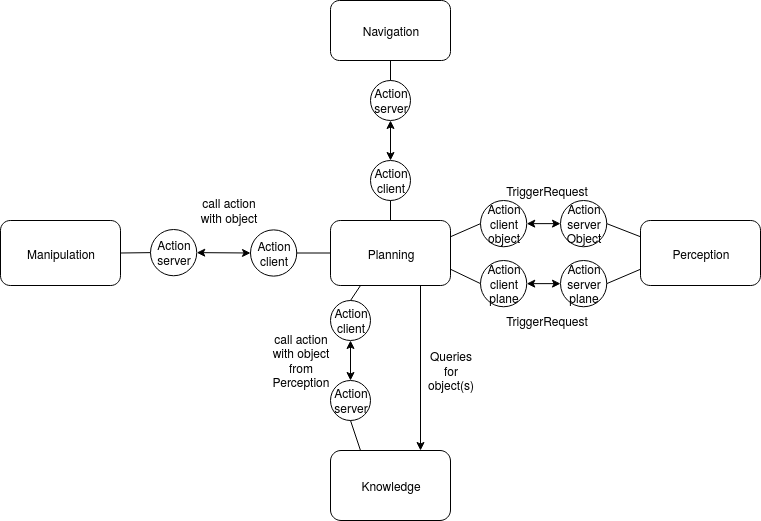

The diagram above was exported from draw.io. Its source (the exported page's mxGraphModel, read from the mxfile embedded in the PNG):
<mxGraphModel dx="803" dy="495" grid="1" gridSize="10" guides="1" tooltips="1" connect="1" arrows="1" fold="1" page="1" pageScale="1" pageWidth="827" pageHeight="1169" math="0" shadow="0">
  <root>
    <mxCell id="0" />
    <mxCell id="1" parent="0" />
    <mxCell id="mez3bWT_Jf6ymg6FvYkj-103" style="edgeStyle=orthogonalEdgeStyle;rounded=0;orthogonalLoop=1;jettySize=auto;html=1;exitX=0.75;exitY=1;exitDx=0;exitDy=0;entryX=0.75;entryY=0;entryDx=0;entryDy=0;" edge="1" parent="1" source="mez3bWT_Jf6ymg6FvYkj-1" target="mez3bWT_Jf6ymg6FvYkj-3">
      <mxGeometry relative="1" as="geometry" />
    </mxCell>
    <mxCell id="mez3bWT_Jf6ymg6FvYkj-1" value="Planning" style="rounded=1;whiteSpace=wrap;html=1;" vertex="1" parent="1">
      <mxGeometry x="380" y="230" width="120" height="65" as="geometry" />
    </mxCell>
    <mxCell id="mez3bWT_Jf6ymg6FvYkj-2" value="Perception" style="rounded=1;whiteSpace=wrap;html=1;" vertex="1" parent="1">
      <mxGeometry x="690" y="230" width="120" height="65" as="geometry" />
    </mxCell>
    <mxCell id="mez3bWT_Jf6ymg6FvYkj-3" value="Knowledge" style="rounded=1;whiteSpace=wrap;html=1;" vertex="1" parent="1">
      <mxGeometry x="380" y="460" width="120" height="70" as="geometry" />
    </mxCell>
    <mxCell id="mez3bWT_Jf6ymg6FvYkj-4" value="Manipulation" style="rounded=1;whiteSpace=wrap;html=1;" vertex="1" parent="1">
      <mxGeometry x="50" y="230" width="120" height="65" as="geometry" />
    </mxCell>
    <mxCell id="mez3bWT_Jf6ymg6FvYkj-6" value="Navigation" style="rounded=1;whiteSpace=wrap;html=1;" vertex="1" parent="1">
      <mxGeometry x="380" y="10" width="120" height="60" as="geometry" />
    </mxCell>
    <mxCell id="mez3bWT_Jf6ymg6FvYkj-60" value="Action&lt;br&gt;server" style="ellipse;whiteSpace=wrap;html=1;aspect=fixed;" vertex="1" parent="1">
      <mxGeometry x="200" y="239" width="46.25" height="46.25" as="geometry" />
    </mxCell>
    <mxCell id="mez3bWT_Jf6ymg6FvYkj-61" value="Action&lt;br&gt;client" style="ellipse;whiteSpace=wrap;html=1;aspect=fixed;" vertex="1" parent="1">
      <mxGeometry x="300" y="239.38" width="46.25" height="46.25" as="geometry" />
    </mxCell>
    <mxCell id="mez3bWT_Jf6ymg6FvYkj-66" value="" style="endArrow=classic;startArrow=classic;html=1;exitX=1;exitY=0.5;exitDx=0;exitDy=0;entryX=0;entryY=0.5;entryDx=0;entryDy=0;" edge="1" parent="1" source="mez3bWT_Jf6ymg6FvYkj-60" target="mez3bWT_Jf6ymg6FvYkj-61">
      <mxGeometry width="50" height="50" relative="1" as="geometry">
        <mxPoint x="170" y="340" as="sourcePoint" />
        <mxPoint x="220" y="290" as="targetPoint" />
        <Array as="points" />
      </mxGeometry>
    </mxCell>
    <mxCell id="mez3bWT_Jf6ymg6FvYkj-67" value="" style="endArrow=none;html=1;entryX=0;entryY=0.5;entryDx=0;entryDy=0;exitX=1;exitY=0.5;exitDx=0;exitDy=0;" edge="1" parent="1" source="mez3bWT_Jf6ymg6FvYkj-4" target="mez3bWT_Jf6ymg6FvYkj-60">
      <mxGeometry width="50" height="50" relative="1" as="geometry">
        <mxPoint x="180" y="330" as="sourcePoint" />
        <mxPoint x="230" y="280" as="targetPoint" />
      </mxGeometry>
    </mxCell>
    <mxCell id="mez3bWT_Jf6ymg6FvYkj-68" value="" style="endArrow=none;html=1;exitX=1;exitY=0.5;exitDx=0;exitDy=0;entryX=0;entryY=0.5;entryDx=0;entryDy=0;" edge="1" parent="1" source="mez3bWT_Jf6ymg6FvYkj-61" target="mez3bWT_Jf6ymg6FvYkj-1">
      <mxGeometry width="50" height="50" relative="1" as="geometry">
        <mxPoint x="330" y="350" as="sourcePoint" />
        <mxPoint x="380" y="300" as="targetPoint" />
        <Array as="points" />
      </mxGeometry>
    </mxCell>
    <mxCell id="mez3bWT_Jf6ymg6FvYkj-71" value="Action&lt;br&gt;server" style="ellipse;whiteSpace=wrap;html=1;aspect=fixed;direction=south;" vertex="1" parent="1">
      <mxGeometry x="380" y="390" width="40" height="40" as="geometry" />
    </mxCell>
    <mxCell id="mez3bWT_Jf6ymg6FvYkj-72" value="" style="endArrow=classic;startArrow=classic;html=1;entryX=0.5;entryY=1;entryDx=0;entryDy=0;" edge="1" source="mez3bWT_Jf6ymg6FvYkj-71" parent="1" target="mez3bWT_Jf6ymg6FvYkj-73">
      <mxGeometry width="50" height="50" relative="1" as="geometry">
        <mxPoint x="355" y="480.62" as="sourcePoint" />
        <mxPoint x="485.0000000000002" y="403.125" as="targetPoint" />
        <Array as="points" />
      </mxGeometry>
    </mxCell>
    <mxCell id="mez3bWT_Jf6ymg6FvYkj-73" value="Action&lt;br&gt;client" style="ellipse;whiteSpace=wrap;html=1;aspect=fixed;" vertex="1" parent="1">
      <mxGeometry x="380" y="310" width="40" height="40" as="geometry" />
    </mxCell>
    <mxCell id="mez3bWT_Jf6ymg6FvYkj-74" value="" style="endArrow=none;html=1;exitX=0.25;exitY=1;exitDx=0;exitDy=0;entryX=0.5;entryY=0;entryDx=0;entryDy=0;" edge="1" parent="1" source="mez3bWT_Jf6ymg6FvYkj-1" target="mez3bWT_Jf6ymg6FvYkj-73">
      <mxGeometry width="50" height="50" relative="1" as="geometry">
        <mxPoint x="356.2499999999998" y="272.505" as="sourcePoint" />
        <mxPoint x="390" y="272.5" as="targetPoint" />
        <Array as="points" />
      </mxGeometry>
    </mxCell>
    <mxCell id="mez3bWT_Jf6ymg6FvYkj-76" value="" style="endArrow=none;html=1;entryX=1;entryY=0.5;entryDx=0;entryDy=0;exitX=0.25;exitY=0;exitDx=0;exitDy=0;" edge="1" parent="1" source="mez3bWT_Jf6ymg6FvYkj-3" target="mez3bWT_Jf6ymg6FvYkj-71">
      <mxGeometry width="50" height="50" relative="1" as="geometry">
        <mxPoint x="300" y="460" as="sourcePoint" />
        <mxPoint x="350" y="410" as="targetPoint" />
      </mxGeometry>
    </mxCell>
    <mxCell id="mez3bWT_Jf6ymg6FvYkj-78" value="Action&lt;br&gt;&lt;div&gt;client&lt;br&gt;object&lt;br&gt;&lt;/div&gt;" style="ellipse;whiteSpace=wrap;html=1;aspect=fixed;" vertex="1" parent="1">
      <mxGeometry x="530" y="210" width="46.25" height="46.25" as="geometry" />
    </mxCell>
    <mxCell id="mez3bWT_Jf6ymg6FvYkj-79" value="Action&lt;br&gt;server&lt;br&gt;Object" style="ellipse;whiteSpace=wrap;html=1;aspect=fixed;" vertex="1" parent="1">
      <mxGeometry x="610" y="210" width="46.25" height="46.25" as="geometry" />
    </mxCell>
    <mxCell id="mez3bWT_Jf6ymg6FvYkj-80" value="" style="endArrow=none;html=1;exitX=1;exitY=0.25;exitDx=0;exitDy=0;entryX=0;entryY=0.5;entryDx=0;entryDy=0;" edge="1" parent="1" source="mez3bWT_Jf6ymg6FvYkj-1" target="mez3bWT_Jf6ymg6FvYkj-78">
      <mxGeometry width="50" height="50" relative="1" as="geometry">
        <mxPoint x="550" y="380" as="sourcePoint" />
        <mxPoint x="600" y="330" as="targetPoint" />
      </mxGeometry>
    </mxCell>
    <mxCell id="mez3bWT_Jf6ymg6FvYkj-81" value="" style="endArrow=none;html=1;entryX=0;entryY=0.25;entryDx=0;entryDy=0;exitX=1;exitY=0.5;exitDx=0;exitDy=0;" edge="1" parent="1" source="mez3bWT_Jf6ymg6FvYkj-79" target="mez3bWT_Jf6ymg6FvYkj-2">
      <mxGeometry width="50" height="50" relative="1" as="geometry">
        <mxPoint x="630" y="360" as="sourcePoint" />
        <mxPoint x="680" y="310" as="targetPoint" />
      </mxGeometry>
    </mxCell>
    <mxCell id="mez3bWT_Jf6ymg6FvYkj-83" value="" style="endArrow=classic;startArrow=classic;html=1;entryX=0;entryY=0.5;entryDx=0;entryDy=0;exitX=1;exitY=0.5;exitDx=0;exitDy=0;" edge="1" parent="1" source="mez3bWT_Jf6ymg6FvYkj-78" target="mez3bWT_Jf6ymg6FvYkj-79">
      <mxGeometry width="50" height="50" relative="1" as="geometry">
        <mxPoint x="550" y="330" as="sourcePoint" />
        <mxPoint x="600" y="280" as="targetPoint" />
      </mxGeometry>
    </mxCell>
    <mxCell id="mez3bWT_Jf6ymg6FvYkj-84" value="Action&lt;br&gt;&lt;div&gt;client&lt;/div&gt;&lt;div&gt;plane&lt;br&gt;&lt;/div&gt;" style="ellipse;whiteSpace=wrap;html=1;aspect=fixed;" vertex="1" parent="1">
      <mxGeometry x="530" y="270" width="46.25" height="46.25" as="geometry" />
    </mxCell>
    <mxCell id="mez3bWT_Jf6ymg6FvYkj-86" value="Action&lt;br&gt;server&lt;br&gt;plane" style="ellipse;whiteSpace=wrap;html=1;aspect=fixed;" vertex="1" parent="1">
      <mxGeometry x="610" y="270" width="46.25" height="46.25" as="geometry" />
    </mxCell>
    <mxCell id="mez3bWT_Jf6ymg6FvYkj-87" value="" style="endArrow=none;html=1;exitX=1;exitY=0.75;exitDx=0;exitDy=0;entryX=0;entryY=0.5;entryDx=0;entryDy=0;" edge="1" parent="1" source="mez3bWT_Jf6ymg6FvYkj-1" target="mez3bWT_Jf6ymg6FvYkj-84">
      <mxGeometry width="50" height="50" relative="1" as="geometry">
        <mxPoint x="550" y="400" as="sourcePoint" />
        <mxPoint x="600" y="350" as="targetPoint" />
      </mxGeometry>
    </mxCell>
    <mxCell id="mez3bWT_Jf6ymg6FvYkj-88" value="" style="endArrow=none;html=1;entryX=0;entryY=0.75;entryDx=0;entryDy=0;exitX=1;exitY=0.5;exitDx=0;exitDy=0;" edge="1" parent="1" source="mez3bWT_Jf6ymg6FvYkj-86" target="mez3bWT_Jf6ymg6FvYkj-2">
      <mxGeometry width="50" height="50" relative="1" as="geometry">
        <mxPoint x="610" y="390" as="sourcePoint" />
        <mxPoint x="660" y="340" as="targetPoint" />
      </mxGeometry>
    </mxCell>
    <mxCell id="mez3bWT_Jf6ymg6FvYkj-89" value="" style="endArrow=classic;startArrow=classic;html=1;exitX=1;exitY=0.5;exitDx=0;exitDy=0;entryX=0;entryY=0.5;entryDx=0;entryDy=0;" edge="1" parent="1" source="mez3bWT_Jf6ymg6FvYkj-84" target="mez3bWT_Jf6ymg6FvYkj-86">
      <mxGeometry width="50" height="50" relative="1" as="geometry">
        <mxPoint x="580" y="420" as="sourcePoint" />
        <mxPoint x="630" y="370" as="targetPoint" />
      </mxGeometry>
    </mxCell>
    <mxCell id="mez3bWT_Jf6ymg6FvYkj-91" value="Action&lt;br&gt;client" style="ellipse;whiteSpace=wrap;html=1;aspect=fixed;" vertex="1" parent="1">
      <mxGeometry x="420" y="170" width="40" height="40" as="geometry" />
    </mxCell>
    <mxCell id="mez3bWT_Jf6ymg6FvYkj-92" value="Action&lt;br&gt;server" style="ellipse;whiteSpace=wrap;html=1;aspect=fixed;direction=south;" vertex="1" parent="1">
      <mxGeometry x="420" y="90" width="40" height="40" as="geometry" />
    </mxCell>
    <mxCell id="mez3bWT_Jf6ymg6FvYkj-93" value="" style="endArrow=none;html=1;exitX=0.5;exitY=0;exitDx=0;exitDy=0;entryX=0.5;entryY=1;entryDx=0;entryDy=0;" edge="1" parent="1" source="mez3bWT_Jf6ymg6FvYkj-1" target="mez3bWT_Jf6ymg6FvYkj-91">
      <mxGeometry width="50" height="50" relative="1" as="geometry">
        <mxPoint x="360" y="190" as="sourcePoint" />
        <mxPoint x="410" y="140" as="targetPoint" />
      </mxGeometry>
    </mxCell>
    <mxCell id="mez3bWT_Jf6ymg6FvYkj-94" value="" style="endArrow=none;html=1;entryX=0.5;entryY=1;entryDx=0;entryDy=0;exitX=0;exitY=0.5;exitDx=0;exitDy=0;" edge="1" parent="1" source="mez3bWT_Jf6ymg6FvYkj-92" target="mez3bWT_Jf6ymg6FvYkj-6">
      <mxGeometry width="50" height="50" relative="1" as="geometry">
        <mxPoint x="360" y="160" as="sourcePoint" />
        <mxPoint x="410" y="110" as="targetPoint" />
      </mxGeometry>
    </mxCell>
    <mxCell id="mez3bWT_Jf6ymg6FvYkj-95" value="" style="endArrow=classic;startArrow=classic;html=1;entryX=1;entryY=0.5;entryDx=0;entryDy=0;exitX=0.5;exitY=0;exitDx=0;exitDy=0;" edge="1" parent="1" source="mez3bWT_Jf6ymg6FvYkj-91" target="mez3bWT_Jf6ymg6FvYkj-92">
      <mxGeometry width="50" height="50" relative="1" as="geometry">
        <mxPoint x="350" y="180" as="sourcePoint" />
        <mxPoint x="400" y="130" as="targetPoint" />
      </mxGeometry>
    </mxCell>
    <mxCell id="mez3bWT_Jf6ymg6FvYkj-96" value="call action with object" style="text;html=1;strokeColor=none;fillColor=none;align=center;verticalAlign=middle;whiteSpace=wrap;rounded=0;" vertex="1" parent="1">
      <mxGeometry x="246.25" y="210" width="63.75" height="20" as="geometry" />
    </mxCell>
    <mxCell id="mez3bWT_Jf6ymg6FvYkj-99" value="TriggerRequest" style="text;html=1;strokeColor=none;fillColor=none;align=center;verticalAlign=middle;whiteSpace=wrap;rounded=0;" vertex="1" parent="1">
      <mxGeometry x="576.25" y="190" width="40" height="20" as="geometry" />
    </mxCell>
    <mxCell id="mez3bWT_Jf6ymg6FvYkj-102" value="TriggerRequest" style="text;html=1;strokeColor=none;fillColor=none;align=center;verticalAlign=middle;whiteSpace=wrap;rounded=0;" vertex="1" parent="1">
      <mxGeometry x="576.25" y="320" width="40" height="20" as="geometry" />
    </mxCell>
    <mxCell id="mez3bWT_Jf6ymg6FvYkj-104" value="call action with object from Perception" style="text;html=1;strokeColor=none;fillColor=none;align=center;verticalAlign=middle;whiteSpace=wrap;rounded=0;" vertex="1" parent="1">
      <mxGeometry x="320" y="360" width="60" height="20" as="geometry" />
    </mxCell>
    <mxCell id="mez3bWT_Jf6ymg6FvYkj-107" value="Queries for object(s) " style="text;html=1;strokeColor=none;fillColor=none;align=center;verticalAlign=middle;whiteSpace=wrap;rounded=0;" vertex="1" parent="1">
      <mxGeometry x="480" y="370" width="40" height="20" as="geometry" />
    </mxCell>
  </root>
</mxGraphModel>